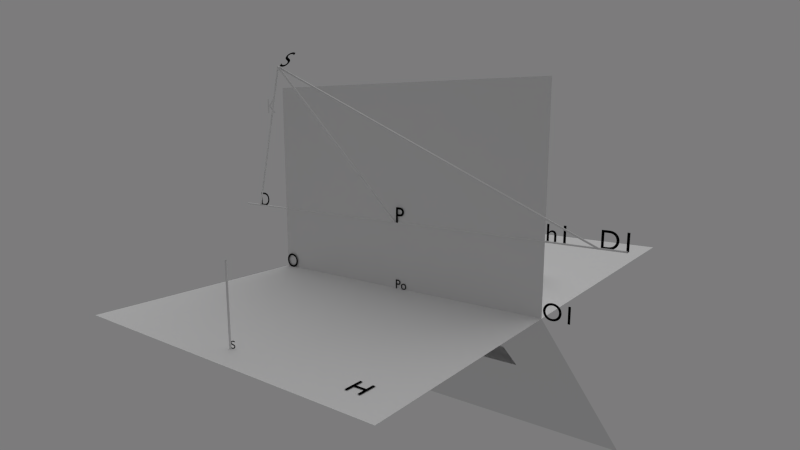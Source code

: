 # Source: p.blend  (saved by Blender 2.63.0; exported with 4.5.12 LTS)
import bpy
from mathutils import Matrix  # noqa: F401  (used for matrix-valued properties, if any)

bpy.ops.wm.read_factory_settings(use_empty=True)
scene = bpy.context.scene
scene.name = 'Scene'

# ---- collections
col_collection_1 = bpy.data.collections.new('Collection 1'); scene.collection.children.link(col_collection_1)
col_collection_2 = bpy.data.collections.new('Collection 2'); scene.collection.children.link(col_collection_2)
col_collection_3 = bpy.data.collections.new('Collection 3'); scene.collection.children.link(col_collection_3)

# ---- materials (node trees are filled in below, after node groups)
mat_material = bpy.data.materials.new('Material')
mat_material.alpha_threshold = 0.0
mat_material.use_transparent_shadow = False
mat_material.roughness = 0.5
mat_material.line_color = (0.0, 0.0, 0.0, 1.0)
mat_x = bpy.data.materials.new('стекло')
mat_x.alpha_threshold = 0.0
mat_x.use_transparent_shadow = False
mat_x.roughness = 0.5
mat_x.line_color = (0.0, 0.0, 0.0, 0.2)
mat_x_1 = bpy.data.materials.new('Буква')
mat_x_1.alpha_threshold = 0.0
mat_x_1.use_transparent_shadow = False
mat_x_1.diffuse_color = (0.0, 0.0, 0.0, 1.0)
mat_x_1.roughness = 0.5
mat_x_1.line_color = (0.0, 0.0, 0.0, 1.0)

# ---- material node trees

# ---- world
world_world = bpy.data.worlds.new('World'); scene.world = world_world
world_world.color = (0.2005, 0.1992, 0.2019)
world_world.use_sun_shadow = False
world_world.sun_shadow_jitter_overblur = 0.0
world_world.cycles.sampling_method = 'MANUAL'
world_world.cycles.sample_map_resolution = 256

# ---- cameras
cam_camera = bpy.data.cameras.new('Camera')
cam_camera.clip_end = 100.0
cam_camera.lens = 23.72
cam_camera.sensor_width = 32.0
cam_camera.sensor_height = 18.0
cam_camera.ortho_scale = 7.314
cam_camera.lens_unit = 'FOV'
cam_camera.dof.focus_distance = 0.0
cam_camera.dof.aperture_fstop = 128.0
cam_camera_001 = bpy.data.cameras.new('Camera.001')
cam_camera_001.clip_end = 100.0
cam_camera_001.lens = 11.21
cam_camera_001.sensor_width = 32.03
cam_camera_001.sensor_height = 18.0
cam_camera_001.show_limits = True
cam_camera_001.lens_unit = 'FOV'
cam_camera_001.show_composition_center_diagonal = True
cam_camera_001.show_composition_golden = True
cam_camera_001.dof.focus_distance = 9.0
cam_camera_001.dof.aperture_fstop = 128.0

# ---- lights
light_lamp = bpy.data.lights.new('Lamp', 'SUN')
light_lamp.transmission_factor = 0.0
light_lamp.cutoff_distance = 30.0
light_lamp.angle = 1.571
light_lamp.energy = 1.0
light_lamp.shadow_buffer_clip_start = 1.001
light_lamp.shadow_soft_size = 1.0
light_lamp.shadow_cascade_max_distance = 1000.0
light_lamp.cycles.use_multiple_importance_sampling = False

# ---- meshes
me_cube_001 = bpy.data.meshes.new('Cube.001')
me_cube_001.from_pydata([(1.0, 1.0, -1.0), (1.0, -1.0, -1.0), (-1.0, -1.0, -1.0), (-1.0, 1.0, -1.0), (1.0, 1.0, 1.0), (1.0, -1.0, 1.0), (-1.0, -1.0, 1.0), (-1.0, 1.0, 1.0)], [], [(0, 1, 2, 3), (4, 7, 6, 5), (0, 4, 5, 1), (1, 5, 6, 2), (2, 6, 7, 3), (4, 0, 3, 7)])
me_cube_001.materials.append(mat_material)
me_cube_001.use_remesh_preserve_volume = False
me_cube_001.use_remesh_preserve_attributes = False
me_cube_001.use_mirror_vertex_groups = False
me_cube_001.update()
me_plane_002 = bpy.data.meshes.new('Plane.002')
me_plane_002.from_pydata([(16.0, -7.0, 0.0), (16.0, 7.0, 0.0), (0.0, -7.0, 0.0), (0.0, 7.0, 0.0)], [], [(1, 3, 2, 0)])
me_plane_002.materials.append(mat_x)
me_plane_002.use_remesh_preserve_volume = False
me_plane_002.use_remesh_preserve_attributes = False
me_plane_002.use_mirror_vertex_groups = False
me_plane_002.update()
me_plane_003 = bpy.data.meshes.new('Plane.003')
me_plane_003.from_pydata([(16.0, -7.0, 0.0), (16.0, 7.0, 0.0), (0.0, -7.0, 0.0), (0.0, 7.0, 0.0)], [], [(1, 3, 2, 0)])
me_plane_003.materials.append(mat_material)
me_plane_003.use_remesh_preserve_volume = False
me_plane_003.use_remesh_preserve_attributes = False
me_plane_003.use_mirror_vertex_groups = False
me_plane_003.update()
me_plane_001 = bpy.data.meshes.new('Plane.001')
me_plane_001.from_pydata([(7.0, -7.0, 4.389e-07), (-2.0, -7.0, 2.124e-07), (7.0, 7.0, 1.651e-07), (-2.0, 7.0, -6.142e-08)], [], [(1, 0, 2, 3)])
me_plane_001.materials.append(mat_x)
me_plane_001.use_remesh_preserve_volume = False
me_plane_001.use_remesh_preserve_attributes = False
me_plane_001.use_mirror_vertex_groups = False
me_plane_001.update()
me_plane = bpy.data.meshes.new('Plane')
me_plane.from_pydata([(-10.0, -7.0, 0.0), (-10.0, 7.0, 0.0), (0.0, -7.0, 0.0), (0.0, 7.0, 0.0)], [], [(3, 1, 0, 2)])
me_plane.materials.append(mat_material)
me_plane.use_remesh_preserve_volume = False
me_plane.use_remesh_preserve_attributes = False
me_plane.use_mirror_vertex_groups = False
me_plane.update()
me_cube = bpy.data.meshes.new('Cube')
me_cube.from_pydata([(1.0, 1.0, -1.0), (1.0, -1.0, -1.0), (-1.0, -1.0, -1.0), (-1.0, 1.0, -1.0), (1.0, 1.0, 1.0), (1.0, -1.0, 1.0), (-1.0, -1.0, 1.0), (-1.0, 1.0, 1.0)], [], [(0, 1, 2, 3), (4, 7, 6, 5), (0, 4, 5, 1), (1, 5, 6, 2), (2, 6, 7, 3), (4, 0, 3, 7)])
me_cube.materials.append(mat_material)
me_cube.use_remesh_preserve_volume = False
me_cube.use_remesh_preserve_attributes = False
me_cube.use_mirror_vertex_groups = False
me_cube.update()

# ---- curves / text
cu_beziercircle = bpy.data.curves.new('BezierCircle', 'CURVE')
cu_beziercircle.dimensions = '3D'
_sp = cu_beziercircle.splines.new('BEZIER'); _sp.bezier_points.add(3)
_sp.bezier_points.foreach_set('co', [-0.0375, 0.0, 0.0, 0.0, 0.0375, 0.0, 0.0375, 0.0, 0.0, 0.0, -0.0375, 0.0])
_sp.bezier_points.foreach_set('handle_left', [-0.0375, -0.0207, 0.0, -0.0207, 0.0375, 0.0, 0.0375, 0.0207, 0.0, 0.0207, -0.0375, 0.0])
_sp.bezier_points.foreach_set('handle_right', [-0.0375, 0.0207, 0.0, 0.0207, 0.0375, 0.0, 0.0375, -0.0207, 0.0, -0.0207, -0.0375, 0.0])
for _p, _l, _r in zip(_sp.bezier_points, ['AUTO', 'AUTO', 'AUTO', 'AUTO'], ['AUTO', 'AUTO', 'AUTO', 'AUTO']): _p.handle_left_type = _l; _p.handle_right_type = _r
_sp.order_u = 0
_sp.order_v = 0
_sp.use_cyclic_u = True
cu_beziercircle.use_path = True
cu_beziercircle.use_path_clamp = True
cu_beziercircle.bevel_resolution = 0
cu_beziercircle.fill_mode = 'HALF'
cu_beziercurve_006 = bpy.data.curves.new('BezierCurve.006', 'CURVE')
cu_beziercurve_006.dimensions = '3D'
_sp = cu_beziercurve_006.splines.new('BEZIER'); _sp.bezier_points.add(1)
_sp.bezier_points.foreach_set('co', [0.004759, -0.001952, -0.06596, 16.0, -0.001952, -0.06596])
_sp.bezier_points.foreach_set('handle_left', [-5.329, -0.001952, -0.06596, 10.67, -0.001952, -0.06596])
_sp.bezier_points.foreach_set('handle_right', [5.338, -0.001952, -0.06596, 21.34, -0.001952, -0.06596])
for _p, _l, _r in zip(_sp.bezier_points, ['VECTOR', 'VECTOR'], ['VECTOR', 'VECTOR']): _p.handle_left_type = _l; _p.handle_right_type = _r
_sp.order_u = 0
_sp.order_v = 0
cu_beziercurve_006.use_path = True
cu_beziercurve_006.use_path_clamp = True
cu_beziercurve_006.bevel_mode = 'OBJECT'
cu_beziercurve_006.bevel_resolution = 0
cu_beziercurve_006.fill_mode = 'HALF'
cu_beziercurve_002 = bpy.data.curves.new('BezierCurve.002', 'CURVE')
cu_beziercurve_002.dimensions = '3D'
_sp = cu_beziercurve_002.splines.new('BEZIER'); _sp.bezier_points.add(2)
_sp.bezier_points.foreach_set('co', [9.005, 8.998, -0.06596, 0.004759, -0.001952, -0.06596, 9.005, -9.002, -0.06596])
_sp.bezier_points.foreach_set('handle_left', [12.0, 12.0, -0.06596, 3.005, 2.998, -0.06596, 6.005, -6.002, -0.06596])
_sp.bezier_points.foreach_set('handle_right', [6.005, 5.998, -0.06596, 3.005, -3.002, -0.06596, 12.0, -12.0, -0.06596])
for _p, _l, _r in zip(_sp.bezier_points, ['VECTOR', 'VECTOR', 'VECTOR'], ['VECTOR', 'VECTOR', 'VECTOR']): _p.handle_left_type = _l; _p.handle_right_type = _r
_sp.order_u = 0
_sp.order_v = 0
cu_beziercurve_002.use_path = True
cu_beziercurve_002.use_path_clamp = True
cu_beziercurve_002.bevel_mode = 'OBJECT'
cu_beziercurve_002.bevel_resolution = 0
cu_beziercurve_002.fill_mode = 'HALF'
cu_beziercurve_003 = bpy.data.curves.new('BezierCurve.003', 'CURVE')
cu_beziercurve_003.dimensions = '3D'
_sp = cu_beziercurve_003.splines.new('BEZIER'); _sp.bezier_points.add(1)
_sp.bezier_points.foreach_set('co', [-0.02207, 0.03981, -3.066, -0.02207, 0.03981, -0.06596])
_sp.bezier_points.foreach_set('handle_left', [-0.02207, 0.03981, -4.066, -0.02207, 0.03981, -1.066])
_sp.bezier_points.foreach_set('handle_right', [-0.02207, 0.03981, -2.066, -0.02207, 0.03981, 0.934])
for _p, _l, _r in zip(_sp.bezier_points, ['VECTOR', 'VECTOR'], ['VECTOR', 'VECTOR']): _p.handle_left_type = _l; _p.handle_right_type = _r
_sp.order_u = 0
_sp.order_v = 0
cu_beziercurve_003.use_path = True
cu_beziercurve_003.use_path_clamp = True
cu_beziercurve_003.bevel_mode = 'OBJECT'
cu_beziercurve_003.bevel_resolution = 0
cu_beziercurve_003.fill_mode = 'HALF'
cu_beziercurve_001 = bpy.data.curves.new('BezierCurve.001', 'CURVE')
cu_beziercurve_001.dimensions = '3D'
_sp = cu_beziercurve_001.splines.new('BEZIER'); _sp.bezier_points.add(1)
_sp.bezier_points.foreach_set('co', [-0.02207, 0.03981, -3.066, -0.02207, 0.03981, -0.06596])
_sp.bezier_points.foreach_set('handle_left', [-0.02207, 0.03981, -4.066, -0.02207, 0.03981, -1.066])
_sp.bezier_points.foreach_set('handle_right', [-0.02207, 0.03981, -2.066, -0.02207, 0.03981, 0.934])
for _p, _l, _r in zip(_sp.bezier_points, ['VECTOR', 'VECTOR'], ['VECTOR', 'VECTOR']): _p.handle_left_type = _l; _p.handle_right_type = _r
_sp.order_u = 0
_sp.order_v = 0
cu_beziercurve_001.use_path = True
cu_beziercurve_001.use_path_clamp = True
cu_beziercurve_001.bevel_resolution = 0
cu_beziercurve_001.fill_mode = 'HALF'
cu_beziercurve = bpy.data.curves.new('BezierCurve', 'CURVE')
cu_beziercurve.dimensions = '3D'
_sp = cu_beziercurve.splines.new('BEZIER'); _sp.bezier_points.add(1)
_sp.bezier_points.foreach_set('co', [0.0, -3.0, 0.0, 0.0, 17.0, 0.0])
_sp.bezier_points.foreach_set('handle_left', [0.0, -9.667, 0.0, 0.0, 10.33, 0.0])
_sp.bezier_points.foreach_set('handle_right', [0.0, 3.667, 0.0, 0.0, 23.67, 0.0])
for _p, _l, _r in zip(_sp.bezier_points, ['VECTOR', 'VECTOR'], ['VECTOR', 'VECTOR']): _p.handle_left_type = _l; _p.handle_right_type = _r
_sp.order_u = 0
_sp.order_v = 0
cu_beziercurve.use_path = True
cu_beziercurve.use_path_clamp = True
cu_beziercurve.bevel_mode = 'OBJECT'
cu_beziercurve.bevel_resolution = 0
cu_beziercurve.fill_mode = 'HALF'
txt_k_002 = bpy.data.curves.new('K.002', 'FONT')
txt_k_002.dimensions = '2D'
txt_k_002.body = 'S'
txt_k_002.materials.append(mat_x_1)
txt_k_002.use_path_clamp = True
txt_k_002.bevel_resolution = 0
txt_k_011 = bpy.data.curves.new('K.011', 'FONT')
txt_k_011.dimensions = '2D'
txt_k_011.body = 'O'
txt_k_011.materials.append(mat_x_1)
txt_k_011.use_path_clamp = True
txt_k_011.bevel_resolution = 0
txt_k_010 = bpy.data.curves.new('K.010', 'FONT')
txt_k_010.dimensions = '2D'
txt_k_010.body = 'O1'
txt_k_010.materials.append(mat_x_1)
txt_k_010.use_path_clamp = True
txt_k_010.bevel_resolution = 0
txt_k_009 = bpy.data.curves.new('K.009', 'FONT')
txt_k_009.dimensions = '2D'
txt_k_009.body = 'h1'
txt_k_009.materials.append(mat_x_1)
txt_k_009.use_path_clamp = True
txt_k_009.bevel_resolution = 0
txt_k_008 = bpy.data.curves.new('K.008', 'FONT')
txt_k_008.dimensions = '2D'
txt_k_008.body = 'h'
txt_k_008.use_path_clamp = True
txt_k_008.bevel_resolution = 0
txt_k_007 = bpy.data.curves.new('K.007', 'FONT')
txt_k_007.dimensions = '2D'
txt_k_007.body = 'Po'
txt_k_007.materials.append(mat_x_1)
txt_k_007.use_path_clamp = True
txt_k_007.bevel_resolution = 0
txt_k_006 = bpy.data.curves.new('K.006', 'FONT')
txt_k_006.dimensions = '2D'
txt_k_006.body = 'D1'
txt_k_006.materials.append(mat_x_1)
txt_k_006.use_path_clamp = True
txt_k_006.bevel_resolution = 0
txt_k_005 = bpy.data.curves.new('K.005', 'FONT')
txt_k_005.dimensions = '2D'
txt_k_005.body = 'D'
txt_k_005.materials.append(mat_x_1)
txt_k_005.use_path_clamp = True
txt_k_005.bevel_resolution = 0
txt_k_004 = bpy.data.curves.new('K.004', 'FONT')
txt_k_004.dimensions = '2D'
txt_k_004.body = 'P'
txt_k_004.materials.append(mat_x_1)
txt_k_004.use_path_clamp = True
txt_k_004.bevel_resolution = 0
txt_k_003 = bpy.data.curves.new('K.003', 'FONT')
txt_k_003.dimensions = '2D'
txt_k_003.body = 'S'
txt_k_003.materials.append(mat_x_1)
txt_k_003.use_path_clamp = True
txt_k_003.bevel_resolution = 0
txt_k_001 = bpy.data.curves.new('K.001', 'FONT')
txt_k_001.dimensions = '2D'
txt_k_001.body = 'H'
txt_k_001.materials.append(mat_x_1)
txt_k_001.use_path_clamp = True
txt_k_001.bevel_resolution = 0
txt_k = bpy.data.curves.new('K', 'FONT')
txt_k.dimensions = '2D'
txt_k.body = 'K'
txt_k.use_path_clamp = True
txt_k.bevel_resolution = 0

# ---- objects
ob_x = bpy.data.objects.new('круг', cu_beziercircle)
ob_cam_target = bpy.data.objects.new('Cam-target', None)
ob_camera = bpy.data.objects.new('Camera', cam_camera)
ob_empty_001 = bpy.data.objects.new('Empty.001', None)
ob_cube_001 = bpy.data.objects.new('Cube.001', me_cube_001)
ob_hplane_001 = bpy.data.objects.new('HPlane.001', me_plane_002)
ob_hplane_002 = bpy.data.objects.new('HPlane.002', me_plane_003)
ob_empty = bpy.data.objects.new('Empty', None)
ob_bc_hh_dd_001 = bpy.data.objects.new('bc-hh-dd.001', cu_beziercurve_006)
ob_camera_001 = bpy.data.objects.new('Camera.001', cam_camera_001)
ob_bc_hh_dd = bpy.data.objects.new('bc-hh-dd', cu_beziercurve_002)
ob_beziercurve_003 = bpy.data.objects.new('BezierCurve.003', cu_beziercurve_003)
ob_beziercurve_001 = bpy.data.objects.new('BezierCurve.001', cu_beziercurve_001)
ob_bc_hh = bpy.data.objects.new('bc-hh', cu_beziercurve)
ob_kplane = bpy.data.objects.new('KPlane', me_plane_001)
ob_hplane = bpy.data.objects.new('HPlane', me_plane)
ob_cube = bpy.data.objects.new('Cube', me_cube)
ob_lamp = bpy.data.objects.new('Lamp', light_lamp)
ob_s = bpy.data.objects.new('S', txt_k_002)
ob_o = bpy.data.objects.new('O', txt_k_011)
ob_o1 = bpy.data.objects.new('O1', txt_k_010)
ob_h1 = bpy.data.objects.new('h1', txt_k_009)
ob_h = bpy.data.objects.new('h', txt_k_008)
ob_p0 = bpy.data.objects.new('p0', txt_k_007)
ob_d1 = bpy.data.objects.new('D1', txt_k_006)
ob_d = bpy.data.objects.new('D', txt_k_005)
ob_p = bpy.data.objects.new('P', txt_k_004)
ob_ss = bpy.data.objects.new('ss', txt_k_003)
ob_h_1 = bpy.data.objects.new('H', txt_k_001)
ob_k = bpy.data.objects.new('K', txt_k)

# ---- transforms, parenting, visibility, modifiers, constraints
ob_x.location = (-3.0, 9.0, 3.0)
ob_x.lineart.crease_threshold = 0.0
ob_cam_target.location = (0.344, 9.684e-08, 2.828)
ob_cam_target.empty_display_type = 'SPHERE'
ob_cam_target.empty_image_offset = (0.0, 0.0)
ob_cam_target.show_in_front = True
ob_cam_target.lineart.crease_threshold = 0.0
ob_camera.location = (-20.5, -15.68, 7.477)
ob_camera.rotation_euler = (1.109, 0.01082, 0.8149)
ob_camera.lock_rotations_4d = False
ob_camera.empty_display_type = 'ARROWS'
ob_camera.color = (0.0, 0.0, 0.0, 0.0)
ob_camera.display_type = 'WIRE'
ob_camera.lineart.crease_threshold = 0.0
_c = ob_camera.constraints.new('TRACK_TO'); _c.name = 'TrackTo'
_c.target = ob_cam_target
ob_empty_001.location = (0.0, -1.9, 0.0)
ob_empty_001.rotation_euler = (0.0, 0.7636, 0.0)
ob_empty_001.empty_display_type = 'CUBE'
ob_empty_001.empty_image_offset = (0.0, 0.0)
ob_empty_001.lineart.crease_threshold = 0.0
ob_cube_001.parent = ob_empty_001
ob_cube_001.matrix_parent_inverse = Matrix(((1.0, 0.0, 0.0, 0.0), (0.0, 1.0, 0.0, 1.9), (0.0, 0.0, 1.0, 0.0), (0.0, 0.0, 0.0, 1.0)))
ob_cube_001.location = (5.0, -3.0, 1.0)
ob_cube_001.lock_rotations_4d = False
ob_cube_001.empty_display_type = 'ARROWS'
ob_cube_001.lineart.crease_threshold = 0.0
ob_hplane_001.parent = ob_empty_001
ob_hplane_001.matrix_parent_inverse = Matrix(((1.0, 0.0, 0.0, 0.0), (0.0, 1.0, 0.0, 1.9), (0.0, 0.0, 1.0, 0.0), (0.0, 0.0, 0.0, 1.0)))
ob_hplane_001.location = (0.0, 0.0, 0.0)
ob_hplane_001.lineart.crease_threshold = 0.0
ob_hplane_002.location = (0.0, 0.0, 0.0)
ob_hplane_002.lineart.crease_threshold = 0.0
ob_empty.location = (0.00227, -1.9, 2.992)
ob_empty.rotation_euler = (0.0, 0.7636, 0.0)
ob_empty.empty_display_type = 'CUBE'
ob_empty.empty_image_offset = (0.0, 0.0)
ob_empty.lineart.crease_threshold = 0.0
ob_bc_hh_dd_001.parent = ob_empty
ob_bc_hh_dd_001.matrix_parent_inverse = Matrix(((1.0, 0.0, 0.0, -0.0), (0.0, 1.0, 0.0, 1.9), (0.0, 0.0, 1.0, -3.0), (0.0, 0.0, 0.0, 1.0)))
ob_bc_hh_dd_001.location = (-9.005, 0.001952, 3.066)
ob_bc_hh_dd_001.lineart.crease_threshold = 0.0
ob_camera_001.parent = ob_empty
ob_camera_001.matrix_parent_inverse = Matrix(((1.0, 0.0, 0.0, -0.0), (0.0, 1.0, 0.0, 1.9), (0.0, 0.0, 1.0, -3.0), (0.0, 0.0, 0.0, 1.0)))
ob_camera_001.location = (-9.0, 0.0, 3.0)
ob_camera_001.rotation_euler = (1.571, -1.666e-10, -1.571)
ob_camera_001.scale = (1.523, 1.523, 1.523)
ob_camera_001.lineart.crease_threshold = 0.0
ob_bc_hh_dd.parent = ob_empty
ob_bc_hh_dd.matrix_parent_inverse = Matrix(((1.0, 0.0, 0.0, -0.0), (0.0, 1.0, 0.0, 1.9), (0.0, 0.0, 1.0, -3.0), (0.0, 0.0, 0.0, 1.0)))
ob_bc_hh_dd.location = (-9.005, 0.001952, 3.066)
ob_bc_hh_dd.lineart.crease_threshold = 0.0
ob_beziercurve_003.location = (-8.978, -0.03981, 3.066)
ob_beziercurve_003.lineart.crease_threshold = 0.0
ob_beziercurve_001.location = (0.02207, -0.03981, 3.066)
ob_beziercurve_001.lineart.crease_threshold = 0.0
ob_bc_hh.location = (0.0, -7.0, 3.0)
ob_bc_hh.lineart.crease_threshold = 0.0
ob_kplane.location = (0.0, 0.0, 2.0)
ob_kplane.rotation_euler = (3.423e-08, -1.571, 0.0)
ob_kplane.lineart.crease_threshold = 0.0
ob_hplane.location = (0.0, 0.0, 0.0)
ob_hplane.lineart.crease_threshold = 0.0
ob_cube.location = (5.0, -3.0, 1.0)
ob_cube.lock_rotations_4d = False
ob_cube.empty_display_type = 'ARROWS'
ob_cube.lineart.crease_threshold = 0.0
ob_lamp.location = (3.076, 4.005, 5.904)
ob_lamp.rotation_euler = (0.6503, 0.05522, 1.866)
ob_lamp.lock_rotations_4d = False
ob_lamp.empty_display_type = 'ARROWS'
ob_lamp.color = (0.0, 0.0, 0.0, 0.0)
ob_lamp.lineart.crease_threshold = 0.0
ob_s.parent = ob_empty
ob_s.matrix_parent_inverse = Matrix(((1.0, 0.0, 0.0, -0.0), (0.0, 1.0, 0.0, 1.9), (0.0, 0.0, 1.0, -3.0), (0.0, 0.0, 0.0, 1.0)))
ob_s.location = (-9.0, 0.0, 3.0)
ob_s.rotation_euler = (-1.571, 3.142, 1.571)
ob_s.lineart.crease_threshold = 0.0
ob_o.location = (-0.06581, 7.0, 0.0)
ob_o.rotation_euler = (-1.571, 3.142, 1.571)
ob_o.lineart.crease_threshold = 0.0
ob_o1.location = (0.0, -7.0, 0.0)
ob_o1.rotation_euler = (-1.571, 3.142, 1.571)
ob_o1.lineart.crease_threshold = 0.0
ob_h1.location = (0.0, -7.0, 3.0)
ob_h1.rotation_euler = (-1.571, 3.142, 1.571)
ob_h1.lineart.crease_threshold = 0.0
ob_h.location = (0.0, 7.0, 3.0)
ob_h.rotation_euler = (-1.571, 3.142, 1.571)
ob_h.lineart.crease_threshold = 0.0
ob_p0.location = (-0.02697, 0.0, 0.0)
ob_p0.rotation_euler = (-1.571, 3.142, 1.571)
ob_p0.scale = (0.6, 0.6, 0.6)
ob_p0.lineart.crease_threshold = 0.0
ob_d1.location = (0.0, -9.0, 3.0)
ob_d1.rotation_euler = (-1.571, 3.142, 1.571)
ob_d1.lineart.crease_threshold = 0.0
ob_d.location = (0.0, 9.0, 3.0)
ob_d.rotation_euler = (-1.571, 3.142, 1.571)
ob_d.lineart.crease_threshold = 0.0
ob_p.location = (-0.04013, 0.0, 3.0)
ob_p.rotation_euler = (-1.571, 3.142, 1.571)
ob_p.lineart.crease_threshold = 0.0
ob_ss.location = (-9.0, 0.0, 0.0)
ob_ss.rotation_euler = (-1.571, 3.142, 2.182)
ob_ss.scale = (0.4, 0.4, 0.4)
ob_ss.lineart.crease_threshold = 0.0
ob_h_1.location = (-9.0, -5.0, 0.02547)
ob_h_1.rotation_euler = (-3.142, 3.142, 1.571)
ob_h_1.lineart.crease_threshold = 0.0
ob_k.location = (-0.002325, 8.21, 7.789)
ob_k.rotation_euler = (-1.571, 3.142, 1.571)
ob_k.lineart.crease_threshold = 0.0
cu_beziercurve_006.bevel_object = ob_x
cu_beziercurve_002.bevel_object = ob_x
cu_beziercurve_003.bevel_object = ob_x
cu_beziercurve.bevel_object = ob_x

# ---- collection membership
col_collection_1.objects.link(ob_x)
col_collection_1.objects.link(ob_cam_target)
col_collection_1.objects.link(ob_camera)
col_collection_2.objects.link(ob_empty_001)
col_collection_2.objects.link(ob_cube_001)
col_collection_2.objects.link(ob_hplane_001)
col_collection_2.objects.link(ob_hplane_002)
col_collection_2.objects.link(ob_empty)
col_collection_2.objects.link(ob_bc_hh_dd_001)
col_collection_2.objects.link(ob_camera_001)
col_collection_2.objects.link(ob_bc_hh_dd)
col_collection_2.objects.link(ob_beziercurve_003)
col_collection_2.objects.link(ob_beziercurve_001)
col_collection_2.objects.link(ob_bc_hh)
col_collection_2.objects.link(ob_kplane)
col_collection_2.objects.link(ob_hplane)
col_collection_2.objects.link(ob_cube)
col_collection_2.objects.link(ob_lamp)
col_collection_3.objects.link(ob_s)
col_collection_3.objects.link(ob_o)
col_collection_3.objects.link(ob_o1)
col_collection_3.objects.link(ob_h1)
col_collection_3.objects.link(ob_h)
col_collection_3.objects.link(ob_p0)
col_collection_3.objects.link(ob_d1)
col_collection_3.objects.link(ob_d)
col_collection_3.objects.link(ob_p)
col_collection_3.objects.link(ob_ss)
col_collection_3.objects.link(ob_h_1)
col_collection_3.objects.link(ob_k)

# ---- scene / render settings (as saved in the file)
scene.camera = ob_camera
scene.frame_start = 1; scene.frame_end = 60; scene.frame_set(30)
scene.render.engine = 'BLENDER_EEVEE_NEXT'
scene.render.image_settings.color_mode = 'RGB'
scene.render.image_settings.compression = 90
scene.render.resolution_percentage = 35
scene.render.dither_intensity = 0.0
scene.render.bake_margin = 2
scene.render.bake_bias = 0.0
scene.cycles.use_denoising = False
scene.cycles.samples = 10
scene.cycles.sampling_pattern = 'TABULATED_SOBOL'
scene.cycles.light_sampling_threshold = 0.0
scene.cycles.use_adaptive_sampling = False
scene.cycles.use_light_tree = False
scene.cycles.blur_glossy = 0.0
scene.cycles.volume_bounces = 1
scene.cycles.pixel_filter_type = 'GAUSSIAN'
scene.cycles.sample_clamp_indirect = 0.0
scene.view_settings.view_transform = 'Standard'
bpy.context.view_layer.update()
